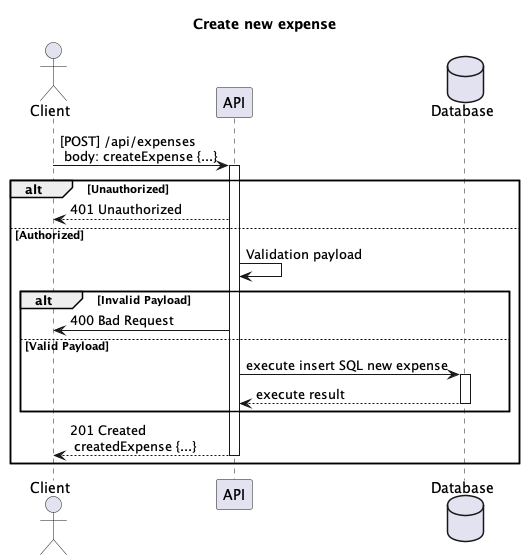

The diagram above was rendered by PlantUML. Its source (embedded in the PNG):
@startuml

title: Create new expense
actor Client
participant API
database Database 

Client -> API: [POST] /api/expenses \n body: createExpense {...}
activate API
alt Unauthorized
API --> Client: 401 Unauthorized
else Authorized
API -> API: Validation payload
alt Invalid Payload
API -> Client: 400 Bad Request
else Valid Payload
API -> Database: execute insert SQL new expense
activate Database
Database --> API: execute result
deactivate Database
end
API --> Client: 201 Created \n createdExpense {...}
deactivate API
end
@enduml